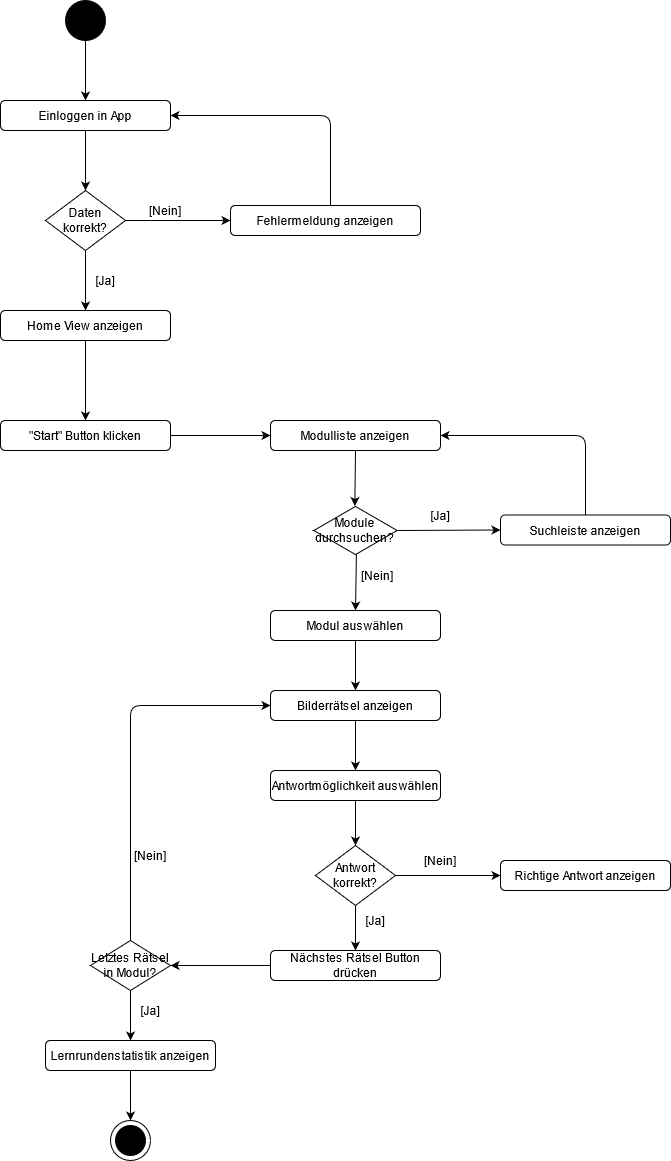

The diagram above was exported from draw.io. Its source (the exported page's mxGraphModel, read from the mxfile embedded in the PNG):
<mxGraphModel dx="1422" dy="752" grid="1" gridSize="10" guides="1" tooltips="1" connect="1" arrows="1" fold="1" page="1" pageScale="1" pageWidth="827" pageHeight="1169" math="0" shadow="0">
  <root>
    <mxCell id="0" />
    <mxCell id="1" parent="0" />
    <mxCell id="Ev-x835e54IMTl5Ntt5g-1" style="edgeStyle=orthogonalEdgeStyle;rounded=0;orthogonalLoop=1;jettySize=auto;html=1;entryX=0.5;entryY=0;entryDx=0;entryDy=0;" edge="1" parent="1" source="Ev-x835e54IMTl5Ntt5g-2" target="Ev-x835e54IMTl5Ntt5g-4">
      <mxGeometry relative="1" as="geometry" />
    </mxCell>
    <mxCell id="Ev-x835e54IMTl5Ntt5g-2" value="" style="ellipse;whiteSpace=wrap;html=1;aspect=fixed;fillColor=#000000;" vertex="1" parent="1">
      <mxGeometry x="95" width="40" height="40" as="geometry" />
    </mxCell>
    <mxCell id="Ev-x835e54IMTl5Ntt5g-3" style="edgeStyle=orthogonalEdgeStyle;rounded=0;orthogonalLoop=1;jettySize=auto;html=1;entryX=0.5;entryY=0;entryDx=0;entryDy=0;" edge="1" parent="1" source="Ev-x835e54IMTl5Ntt5g-4" target="Ev-x835e54IMTl5Ntt5g-7">
      <mxGeometry relative="1" as="geometry" />
    </mxCell>
    <mxCell id="Ev-x835e54IMTl5Ntt5g-4" value="Einloggen in App" style="rounded=1;whiteSpace=wrap;html=1;" vertex="1" parent="1">
      <mxGeometry x="30" y="100" width="170" height="30" as="geometry" />
    </mxCell>
    <mxCell id="Ev-x835e54IMTl5Ntt5g-5" style="edgeStyle=orthogonalEdgeStyle;rounded=0;orthogonalLoop=1;jettySize=auto;html=1;entryX=0.5;entryY=0;entryDx=0;entryDy=0;" edge="1" parent="1" source="Ev-x835e54IMTl5Ntt5g-7" target="Ev-x835e54IMTl5Ntt5g-9">
      <mxGeometry relative="1" as="geometry" />
    </mxCell>
    <mxCell id="Ev-x835e54IMTl5Ntt5g-6" style="edgeStyle=orthogonalEdgeStyle;rounded=0;orthogonalLoop=1;jettySize=auto;html=1;entryX=0;entryY=0.5;entryDx=0;entryDy=0;" edge="1" parent="1" source="Ev-x835e54IMTl5Ntt5g-7" target="Ev-x835e54IMTl5Ntt5g-8">
      <mxGeometry relative="1" as="geometry" />
    </mxCell>
    <mxCell id="Ev-x835e54IMTl5Ntt5g-7" value="Daten korrekt?" style="rhombus;whiteSpace=wrap;html=1;" vertex="1" parent="1">
      <mxGeometry x="75" y="190" width="80" height="60" as="geometry" />
    </mxCell>
    <mxCell id="Ev-x835e54IMTl5Ntt5g-8" value="Fehlermeldung anzeigen" style="rounded=1;whiteSpace=wrap;html=1;" vertex="1" parent="1">
      <mxGeometry x="260" y="205" width="190" height="30" as="geometry" />
    </mxCell>
    <mxCell id="Ev-x835e54IMTl5Ntt5g-9" value="Home View anzeigen" style="rounded=1;whiteSpace=wrap;html=1;" vertex="1" parent="1">
      <mxGeometry x="30" y="310" width="170" height="30" as="geometry" />
    </mxCell>
    <mxCell id="Ev-x835e54IMTl5Ntt5g-10" value="&quot;Start&quot; Button klicken" style="rounded=1;whiteSpace=wrap;html=1;" vertex="1" parent="1">
      <mxGeometry x="30" y="420" width="170" height="30" as="geometry" />
    </mxCell>
    <mxCell id="Ev-x835e54IMTl5Ntt5g-11" value="" style="edgeStyle=segmentEdgeStyle;endArrow=classic;html=1;entryX=1;entryY=0.5;entryDx=0;entryDy=0;" edge="1" parent="1" target="Ev-x835e54IMTl5Ntt5g-4">
      <mxGeometry width="50" height="50" relative="1" as="geometry">
        <mxPoint x="360" y="205" as="sourcePoint" />
        <mxPoint x="360" y="110" as="targetPoint" />
        <Array as="points">
          <mxPoint x="360" y="115" />
        </Array>
      </mxGeometry>
    </mxCell>
    <mxCell id="Ev-x835e54IMTl5Ntt5g-12" value="Modulliste anzeigen" style="rounded=1;whiteSpace=wrap;html=1;" vertex="1" parent="1">
      <mxGeometry x="300" y="420" width="170" height="30" as="geometry" />
    </mxCell>
    <mxCell id="Ev-x835e54IMTl5Ntt5g-13" value="Bilderrätsel anzeigen" style="rounded=1;whiteSpace=wrap;html=1;" vertex="1" parent="1">
      <mxGeometry x="300" y="690" width="170" height="30" as="geometry" />
    </mxCell>
    <mxCell id="Ev-x835e54IMTl5Ntt5g-14" value="Modul auswählen" style="rounded=1;whiteSpace=wrap;html=1;" vertex="1" parent="1">
      <mxGeometry x="300" y="610" width="170" height="30" as="geometry" />
    </mxCell>
    <mxCell id="Ev-x835e54IMTl5Ntt5g-15" value="Antwortmöglichkeit auswählen" style="rounded=1;whiteSpace=wrap;html=1;" vertex="1" parent="1">
      <mxGeometry x="300" y="770" width="170" height="30" as="geometry" />
    </mxCell>
    <mxCell id="Ev-x835e54IMTl5Ntt5g-16" value="Antwort korrekt?" style="rhombus;whiteSpace=wrap;html=1;" vertex="1" parent="1">
      <mxGeometry x="345.00000000000006" y="845" width="80" height="60" as="geometry" />
    </mxCell>
    <mxCell id="Ev-x835e54IMTl5Ntt5g-17" value="Richtige Antwort anzeigen" style="rounded=1;whiteSpace=wrap;html=1;" vertex="1" parent="1">
      <mxGeometry x="530" y="860" width="170" height="30" as="geometry" />
    </mxCell>
    <mxCell id="Ev-x835e54IMTl5Ntt5g-18" value="Nächstes Rätsel Button drücken" style="rounded=1;whiteSpace=wrap;html=1;" vertex="1" parent="1">
      <mxGeometry x="300" y="950" width="170" height="30" as="geometry" />
    </mxCell>
    <mxCell id="Ev-x835e54IMTl5Ntt5g-19" value="Module durchsuchen?" style="html=1;whiteSpace=wrap;aspect=fixed;shape=isoRectangle;fillColor=#FFFFFF;" vertex="1" parent="1">
      <mxGeometry x="343.33" y="505" width="83.34" height="50" as="geometry" />
    </mxCell>
    <mxCell id="Ev-x835e54IMTl5Ntt5g-20" value="Suchleiste anzeigen" style="rounded=1;whiteSpace=wrap;html=1;" vertex="1" parent="1">
      <mxGeometry x="530" y="514.5" width="170" height="30" as="geometry" />
    </mxCell>
    <mxCell id="Ev-x835e54IMTl5Ntt5g-21" value="" style="endArrow=classic;html=1;exitX=0.5;exitY=1;exitDx=0;exitDy=0;entryX=0.492;entryY=0.01;entryDx=0;entryDy=0;entryPerimeter=0;" edge="1" parent="1" source="Ev-x835e54IMTl5Ntt5g-12" target="Ev-x835e54IMTl5Ntt5g-19">
      <mxGeometry width="50" height="50" relative="1" as="geometry">
        <mxPoint x="380" y="440" as="sourcePoint" />
        <mxPoint x="430" y="390" as="targetPoint" />
      </mxGeometry>
    </mxCell>
    <mxCell id="Ev-x835e54IMTl5Ntt5g-22" value="" style="endArrow=classic;html=1;entryX=0;entryY=0.5;entryDx=0;entryDy=0;" edge="1" parent="1" target="Ev-x835e54IMTl5Ntt5g-20">
      <mxGeometry width="50" height="50" relative="1" as="geometry">
        <mxPoint x="426.67" y="530" as="sourcePoint" />
        <mxPoint x="476.67" y="480" as="targetPoint" />
      </mxGeometry>
    </mxCell>
    <mxCell id="Ev-x835e54IMTl5Ntt5g-23" value="" style="edgeStyle=segmentEdgeStyle;endArrow=classic;html=1;exitX=0.5;exitY=0;exitDx=0;exitDy=0;entryX=1;entryY=0.5;entryDx=0;entryDy=0;" edge="1" parent="1" source="Ev-x835e54IMTl5Ntt5g-20" target="Ev-x835e54IMTl5Ntt5g-12">
      <mxGeometry width="50" height="50" relative="1" as="geometry">
        <mxPoint x="620" y="480" as="sourcePoint" />
        <mxPoint x="670" y="430" as="targetPoint" />
        <Array as="points">
          <mxPoint x="615" y="435" />
        </Array>
      </mxGeometry>
    </mxCell>
    <mxCell id="Ev-x835e54IMTl5Ntt5g-24" value="Letztes Rätsel in Modul?" style="rhombus;whiteSpace=wrap;html=1;" vertex="1" parent="1">
      <mxGeometry x="120" y="940" width="80" height="50" as="geometry" />
    </mxCell>
    <mxCell id="Ev-x835e54IMTl5Ntt5g-25" value="Lernrundenstatistik anzeigen" style="rounded=1;whiteSpace=wrap;html=1;" vertex="1" parent="1">
      <mxGeometry x="75" y="1040" width="170" height="30" as="geometry" />
    </mxCell>
    <mxCell id="Ev-x835e54IMTl5Ntt5g-26" value="" style="endArrow=classic;html=1;exitX=0.5;exitY=1;exitDx=0;exitDy=0;entryX=0.5;entryY=0;entryDx=0;entryDy=0;" edge="1" parent="1" source="Ev-x835e54IMTl5Ntt5g-9" target="Ev-x835e54IMTl5Ntt5g-10">
      <mxGeometry width="50" height="50" relative="1" as="geometry">
        <mxPoint x="85" y="400" as="sourcePoint" />
        <mxPoint x="135" y="380" as="targetPoint" />
      </mxGeometry>
    </mxCell>
    <mxCell id="Ev-x835e54IMTl5Ntt5g-27" value="" style="endArrow=classic;html=1;exitX=0.511;exitY=0.975;exitDx=0;exitDy=0;exitPerimeter=0;entryX=0.5;entryY=0;entryDx=0;entryDy=0;" edge="1" parent="1" source="Ev-x835e54IMTl5Ntt5g-19" target="Ev-x835e54IMTl5Ntt5g-14">
      <mxGeometry width="50" height="50" relative="1" as="geometry">
        <mxPoint x="290" y="660" as="sourcePoint" />
        <mxPoint x="340" y="610" as="targetPoint" />
      </mxGeometry>
    </mxCell>
    <mxCell id="Ev-x835e54IMTl5Ntt5g-28" value="" style="endArrow=classic;html=1;exitX=0.5;exitY=1;exitDx=0;exitDy=0;entryX=0.5;entryY=0;entryDx=0;entryDy=0;" edge="1" parent="1" source="Ev-x835e54IMTl5Ntt5g-14" target="Ev-x835e54IMTl5Ntt5g-13">
      <mxGeometry width="50" height="50" relative="1" as="geometry">
        <mxPoint x="320" y="670" as="sourcePoint" />
        <mxPoint x="385" y="687" as="targetPoint" />
      </mxGeometry>
    </mxCell>
    <mxCell id="Ev-x835e54IMTl5Ntt5g-29" value="" style="endArrow=classic;html=1;exitX=0.5;exitY=1;exitDx=0;exitDy=0;entryX=0.5;entryY=0;entryDx=0;entryDy=0;" edge="1" parent="1" source="Ev-x835e54IMTl5Ntt5g-13" target="Ev-x835e54IMTl5Ntt5g-15">
      <mxGeometry width="50" height="50" relative="1" as="geometry">
        <mxPoint x="410" y="760" as="sourcePoint" />
        <mxPoint x="460" y="710" as="targetPoint" />
      </mxGeometry>
    </mxCell>
    <mxCell id="Ev-x835e54IMTl5Ntt5g-30" value="" style="endArrow=classic;html=1;exitX=0.5;exitY=1;exitDx=0;exitDy=0;entryX=0.5;entryY=0;entryDx=0;entryDy=0;" edge="1" parent="1" source="Ev-x835e54IMTl5Ntt5g-15" target="Ev-x835e54IMTl5Ntt5g-16">
      <mxGeometry width="50" height="50" relative="1" as="geometry">
        <mxPoint x="420" y="850" as="sourcePoint" />
        <mxPoint x="470" y="800" as="targetPoint" />
      </mxGeometry>
    </mxCell>
    <mxCell id="Ev-x835e54IMTl5Ntt5g-31" value="" style="endArrow=classic;html=1;exitX=1;exitY=0.5;exitDx=0;exitDy=0;entryX=0;entryY=0.5;entryDx=0;entryDy=0;" edge="1" parent="1" source="Ev-x835e54IMTl5Ntt5g-16" target="Ev-x835e54IMTl5Ntt5g-17">
      <mxGeometry width="50" height="50" relative="1" as="geometry">
        <mxPoint x="420" y="850" as="sourcePoint" />
        <mxPoint x="470" y="800" as="targetPoint" />
      </mxGeometry>
    </mxCell>
    <mxCell id="Ev-x835e54IMTl5Ntt5g-32" value="" style="endArrow=classic;html=1;exitX=0.5;exitY=1;exitDx=0;exitDy=0;entryX=0.5;entryY=0;entryDx=0;entryDy=0;" edge="1" parent="1" source="Ev-x835e54IMTl5Ntt5g-16" target="Ev-x835e54IMTl5Ntt5g-18">
      <mxGeometry width="50" height="50" relative="1" as="geometry">
        <mxPoint x="360" y="890" as="sourcePoint" />
        <mxPoint x="410" y="840" as="targetPoint" />
      </mxGeometry>
    </mxCell>
    <mxCell id="Ev-x835e54IMTl5Ntt5g-33" value="" style="endArrow=classic;html=1;exitX=0;exitY=0.5;exitDx=0;exitDy=0;entryX=1;entryY=0.5;entryDx=0;entryDy=0;" edge="1" parent="1" source="Ev-x835e54IMTl5Ntt5g-18" target="Ev-x835e54IMTl5Ntt5g-24">
      <mxGeometry width="50" height="50" relative="1" as="geometry">
        <mxPoint x="310" y="900" as="sourcePoint" />
        <mxPoint x="360" y="850" as="targetPoint" />
      </mxGeometry>
    </mxCell>
    <mxCell id="Ev-x835e54IMTl5Ntt5g-34" value="" style="endArrow=classic;html=1;exitX=0.5;exitY=1;exitDx=0;exitDy=0;entryX=0.5;entryY=0;entryDx=0;entryDy=0;" edge="1" parent="1" source="Ev-x835e54IMTl5Ntt5g-24" target="Ev-x835e54IMTl5Ntt5g-25">
      <mxGeometry width="50" height="50" relative="1" as="geometry">
        <mxPoint x="300" y="920" as="sourcePoint" />
        <mxPoint x="350" y="870" as="targetPoint" />
      </mxGeometry>
    </mxCell>
    <mxCell id="Ev-x835e54IMTl5Ntt5g-35" value="" style="edgeStyle=segmentEdgeStyle;endArrow=classic;html=1;entryX=0;entryY=0.5;entryDx=0;entryDy=0;" edge="1" parent="1" target="Ev-x835e54IMTl5Ntt5g-13">
      <mxGeometry width="50" height="50" relative="1" as="geometry">
        <mxPoint x="160" y="940" as="sourcePoint" />
        <mxPoint x="350" y="750" as="targetPoint" />
        <Array as="points">
          <mxPoint x="160" y="940" />
          <mxPoint x="160" y="705" />
        </Array>
      </mxGeometry>
    </mxCell>
    <mxCell id="Ev-x835e54IMTl5Ntt5g-36" value="" style="endArrow=classic;html=1;exitX=1;exitY=0.5;exitDx=0;exitDy=0;entryX=0;entryY=0.5;entryDx=0;entryDy=0;" edge="1" parent="1" source="Ev-x835e54IMTl5Ntt5g-10" target="Ev-x835e54IMTl5Ntt5g-12">
      <mxGeometry width="50" height="50" relative="1" as="geometry">
        <mxPoint x="280" y="600" as="sourcePoint" />
        <mxPoint x="330" y="550" as="targetPoint" />
      </mxGeometry>
    </mxCell>
    <mxCell id="Ev-x835e54IMTl5Ntt5g-37" value="" style="ellipse;whiteSpace=wrap;html=1;aspect=fixed;fillColor=#000000;" vertex="1" parent="1">
      <mxGeometry x="145" y="1125" width="30" height="30" as="geometry" />
    </mxCell>
    <mxCell id="Ev-x835e54IMTl5Ntt5g-38" value="" style="ellipse;whiteSpace=wrap;html=1;aspect=fixed;fillColor=none;" vertex="1" parent="1">
      <mxGeometry x="140" y="1120" width="40" height="40" as="geometry" />
    </mxCell>
    <mxCell id="Ev-x835e54IMTl5Ntt5g-39" value="" style="endArrow=classic;html=1;exitX=0.5;exitY=1;exitDx=0;exitDy=0;entryX=0.5;entryY=0;entryDx=0;entryDy=0;" edge="1" parent="1" source="Ev-x835e54IMTl5Ntt5g-25" target="Ev-x835e54IMTl5Ntt5g-38">
      <mxGeometry width="50" height="50" relative="1" as="geometry">
        <mxPoint x="220" y="1030" as="sourcePoint" />
        <mxPoint x="270" y="980" as="targetPoint" />
      </mxGeometry>
    </mxCell>
    <mxCell id="Ev-x835e54IMTl5Ntt5g-40" value="[Nein]" style="text;html=1;strokeColor=none;fillColor=none;align=center;verticalAlign=middle;whiteSpace=wrap;rounded=0;" vertex="1" parent="1">
      <mxGeometry x="175" y="200" width="40" height="20" as="geometry" />
    </mxCell>
    <mxCell id="Ev-x835e54IMTl5Ntt5g-41" value="[Ja]" style="text;html=1;strokeColor=none;fillColor=none;align=center;verticalAlign=middle;whiteSpace=wrap;rounded=0;" vertex="1" parent="1">
      <mxGeometry x="115" y="270" width="40" height="20" as="geometry" />
    </mxCell>
    <mxCell id="Ev-x835e54IMTl5Ntt5g-42" value="[Nein]" style="text;html=1;strokeColor=none;fillColor=none;align=center;verticalAlign=middle;whiteSpace=wrap;rounded=0;" vertex="1" parent="1">
      <mxGeometry x="386.67" y="565" width="40" height="20" as="geometry" />
    </mxCell>
    <mxCell id="Ev-x835e54IMTl5Ntt5g-43" value="[Ja]" style="text;html=1;strokeColor=none;fillColor=none;align=center;verticalAlign=middle;whiteSpace=wrap;rounded=0;" vertex="1" parent="1">
      <mxGeometry x="450" y="505" width="40" height="20" as="geometry" />
    </mxCell>
    <mxCell id="Ev-x835e54IMTl5Ntt5g-44" value="[Nein]" style="text;html=1;strokeColor=none;fillColor=none;align=center;verticalAlign=middle;whiteSpace=wrap;rounded=0;" vertex="1" parent="1">
      <mxGeometry x="160" y="845" width="40" height="20" as="geometry" />
    </mxCell>
    <mxCell id="Ev-x835e54IMTl5Ntt5g-45" value="[Ja]" style="text;html=1;strokeColor=none;fillColor=none;align=center;verticalAlign=middle;whiteSpace=wrap;rounded=0;" vertex="1" parent="1">
      <mxGeometry x="385" y="910" width="40" height="20" as="geometry" />
    </mxCell>
    <mxCell id="Ev-x835e54IMTl5Ntt5g-46" value="[Nein]" style="text;html=1;strokeColor=none;fillColor=none;align=center;verticalAlign=middle;whiteSpace=wrap;rounded=0;" vertex="1" parent="1">
      <mxGeometry x="450" y="850" width="40" height="20" as="geometry" />
    </mxCell>
    <mxCell id="Ev-x835e54IMTl5Ntt5g-47" value="[Ja]" style="text;html=1;strokeColor=none;fillColor=none;align=center;verticalAlign=middle;whiteSpace=wrap;rounded=0;" vertex="1" parent="1">
      <mxGeometry x="160" y="1000" width="40" height="20" as="geometry" />
    </mxCell>
  </root>
</mxGraphModel>